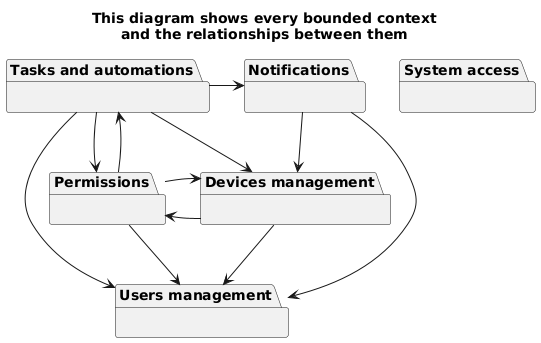

The diagram above was rendered by PlantUML. Its source (embedded in the PNG):
@startuml context-map

hide empty members

title
  This diagram shows every bounded context
  and the relationships between them
end title

package "System access" as SystemAccess {}
package "Users management" as Users {}
package "Devices management" as Devices {}
Devices --> Users
Devices -l-> Permissions
package "Tasks and automations" as Tasks {}
Tasks --> Users
Tasks --> Permissions
Tasks --> Devices
Tasks -r-> Notifications
package "Permissions" {}
Permissions --> Users
Permissions -u-> Tasks
Permissions --> Devices
package "Notifications" {}
Notifications --> Users
Notifications --> Devices

@enduml